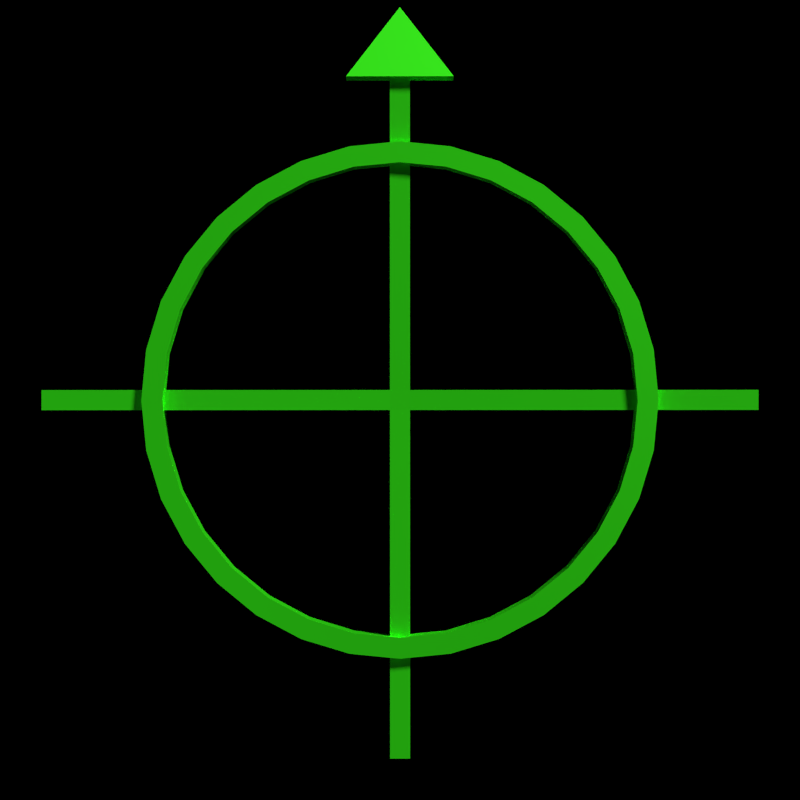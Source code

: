 # Source: Metrology_Ship.blend  (saved by Blender 2.81.16; exported with 4.5.12 LTS)
import bpy
from mathutils import Matrix  # noqa: F401  (used for matrix-valued properties, if any)

bpy.ops.wm.read_factory_settings(use_empty=True)
scene = bpy.context.scene
scene.name = 'Scene'

# ---- collections
col_front_camera = bpy.data.collections.new('Front Camera'); scene.collection.children.link(col_front_camera)
col_top_camera = bpy.data.collections.new('Top Camera'); scene.collection.children.link(col_top_camera)
col_nova_camera = bpy.data.collections.new('Nova Camera'); scene.collection.children.link(col_nova_camera)
col_back_camera = bpy.data.collections.new('Back Camera'); scene.collection.children.link(col_back_camera)
col_ship = bpy.data.collections.new('Ship'); scene.collection.children.link(col_ship)
col_weapons = bpy.data.collections.new('Weapons'); scene.collection.children.link(col_weapons)

# ---- materials (node trees are filled in below, after node groups)
mat_material = bpy.data.materials.new('Material')
mat_material.diffuse_color = (0.04092, 1.0, 0.006995, 1.0)

# ---- material node trees
mat_material.use_nodes = True; mat_material.node_tree.nodes.clear()
_N = mat_material.node_tree.nodes; _L = mat_material.node_tree.links
n0 = _N.new('ShaderNodeOutputMaterial'); n0.name = 'Material Output'; n0.location = (300, 300)
n1 = _N.new('ShaderNodeBsdfPrincipled'); n1.name = 'Principled BSDF'; n1.location = (10, 300)
n1.distribution = 'GGX'
n1.subsurface_method = 'BURLEY'
n1.inputs[0].default_value = (0.04092, 1.0, 0.006995, 1.0)
n1.inputs[1].default_value = 0.75
n1.inputs[3].default_value = 1.45
n1.inputs[27].default_value = (0.0, 0.0, 0.0, 1.0)
n1.inputs[28].default_value = 1.0
_L.new(n1.outputs[0], n0.inputs[0])
n0.is_active_output = True

# ---- world
world_world = bpy.data.worlds.new('World'); scene.world = world_world
world_world.color = (0.0, 0.0, 0.0)
world_world.use_sun_shadow = False
world_world.sun_shadow_jitter_overblur = 0.0
world_world.cycles.sampling_method = 'NONE'
world_world.cycles.sample_map_resolution = 256

# ---- cameras
cam_camera_001 = bpy.data.cameras.new('Camera.001')
cam_camera_001.clip_end = 100.0
cam_camera_001.lens = 237.0
cam_camera_001.sensor_width = 32.0
cam_camera_001.sensor_height = 18.0
cam_camera_001.ortho_scale = 24.0
cam_camera_001.display_size = 2.0
cam_camera_001.show_composition_thirds = True
cam_camera_001.dof.focus_distance = 0.0
cam_camera = bpy.data.cameras.new('Camera')
cam_camera.clip_end = 100.0
cam_camera.lens = 104.0
cam_camera.sensor_width = 32.0
cam_camera.sensor_height = 18.0
cam_camera.ortho_scale = 5.6
cam_camera.show_composition_thirds = True
cam_camera.dof.focus_distance = 0.0
cam_camera_003 = bpy.data.cameras.new('Camera.003')
cam_camera_003.clip_end = 100.0
cam_camera_003.lens = 170.0
cam_camera_003.sensor_width = 32.0
cam_camera_003.sensor_height = 18.0
cam_camera_003.ortho_scale = 12.0
cam_camera_003.show_composition_thirds = True
cam_camera_003.dof.focus_distance = 0.0
cam_camera_004 = bpy.data.cameras.new('Camera.004')
cam_camera_004.clip_end = 100.0
cam_camera_004.lens = 170.0
cam_camera_004.sensor_width = 32.0
cam_camera_004.sensor_height = 18.0
cam_camera_004.ortho_scale = 12.0
cam_camera_004.show_composition_thirds = True
cam_camera_004.dof.focus_distance = 0.0
cam_camera_002 = bpy.data.cameras.new('Camera.002')
cam_camera_002.clip_end = 100.0
cam_camera_002.lens = 225.0
cam_camera_002.sensor_width = 32.0
cam_camera_002.sensor_height = 18.0
cam_camera_002.ortho_scale = 24.0
cam_camera_002.display_size = 2.0
cam_camera_002.show_composition_thirds = True
cam_camera_002.dof.focus_distance = 0.0

# ---- lights
light_point_001 = bpy.data.lights.new('Point.001', 'POINT')
light_point_001.color = (0.7187, 0.8527, 1.0)
light_point_001.transmission_factor = 0.0
light_point_001.energy = 2000.0
light_point_001.shadow_buffer_clip_start = 0.5
light_point_001.shadow_soft_size = 0.1
light_point_001.shadow_maximum_resolution = 0.006
light_point_001.use_absolute_resolution = True
light_point_001.cycles.use_multiple_importance_sampling = False
light_sun_001 = bpy.data.lights.new('Sun.001', 'SUN')
light_sun_001.transmission_factor = 0.0
light_sun_001.angle = 0.1993
light_sun_001.energy = 5.0
light_sun_001.shadow_buffer_clip_start = 0.5
light_sun_001.shadow_soft_size = 0.1
light_sun_001.shadow_cascade_max_distance = 1000.0
light_sun_001.cycles.use_multiple_importance_sampling = False
light_point = bpy.data.lights.new('Point', 'POINT')
light_point.color = (0.7187, 0.8527, 1.0)
light_point.transmission_factor = 0.0
light_point.energy = 2000.0
light_point.shadow_buffer_clip_start = 0.5
light_point.shadow_soft_size = 0.1
light_point.shadow_maximum_resolution = 0.006
light_point.use_absolute_resolution = True
light_point.cycles.use_multiple_importance_sampling = False
light_sun = bpy.data.lights.new('Sun', 'SUN')
light_sun.transmission_factor = 0.0
light_sun.angle = 0.1993
light_sun.energy = 5.0
light_sun.shadow_buffer_clip_start = 0.5
light_sun.shadow_soft_size = 0.1
light_sun.shadow_cascade_max_distance = 1000.0
light_sun.cycles.use_multiple_importance_sampling = False
light_point_003 = bpy.data.lights.new('Point.003', 'POINT')
light_point_003.color = (0.7187, 0.8527, 1.0)
light_point_003.transmission_factor = 0.0
light_point_003.energy = 2000.0
light_point_003.shadow_buffer_clip_start = 0.5
light_point_003.shadow_soft_size = 0.1
light_point_003.shadow_maximum_resolution = 0.006
light_point_003.use_absolute_resolution = True
light_point_003.cycles.use_multiple_importance_sampling = False
light_sun_003 = bpy.data.lights.new('Sun.003', 'SUN')
light_sun_003.transmission_factor = 0.0
light_sun_003.angle = 0.1993
light_sun_003.energy = 5.0
light_sun_003.shadow_buffer_clip_start = 0.5
light_sun_003.shadow_soft_size = 0.1
light_sun_003.shadow_cascade_max_distance = 1000.0
light_sun_003.cycles.use_multiple_importance_sampling = False
light_point_002 = bpy.data.lights.new('Point.002', 'POINT')
light_point_002.color = (0.7187, 0.8527, 1.0)
light_point_002.transmission_factor = 0.0
light_point_002.energy = 2000.0
light_point_002.shadow_buffer_clip_start = 0.5
light_point_002.shadow_soft_size = 0.1
light_point_002.shadow_maximum_resolution = 0.006
light_point_002.use_absolute_resolution = True
light_point_002.cycles.use_multiple_importance_sampling = False
light_sun_002 = bpy.data.lights.new('Sun.002', 'SUN')
light_sun_002.transmission_factor = 0.0
light_sun_002.angle = 0.1993
light_sun_002.energy = 5.0
light_sun_002.shadow_buffer_clip_start = 0.5
light_sun_002.shadow_soft_size = 0.1
light_sun_002.shadow_cascade_max_distance = 1000.0
light_sun_002.cycles.use_multiple_importance_sampling = False

# ---- meshes
me_cube = bpy.data.meshes.new('Cube')
me_cube.from_pydata([(-1.0, -0.5625, -0.5625), (-1.0, -0.5625, 0.5625), (-1.0, 0.5625, -0.5625), (-1.0, 0.5625, 0.5625), (1.0, -0.5625, -0.5625), (1.0, -0.5625, 0.5625), (1.0, 0.5625, -0.5625), (1.0, 0.5625, 0.5625), (0.02813, 0.5625, -0.3164), (-0.02813, 0.5625, -0.3164), (-0.02813, 0.5625, 0.3164), (0.02813, 0.5625, 0.3164), (-0.02813, -0.5625, -0.3164), (0.02813, -0.5625, -0.3164), (0.02813, -0.5625, 0.3164), (-0.02813, -0.5625, 0.3164), (-0.02813, -18.0, -0.5625), (0.02813, -18.0, -0.5625), (-0.02813, -18.0, 0.5625), (0.02813, 20.0, -0.5625), (-0.02813, 20.0, -0.5625), (-0.02813, 20.0, 0.5625), (0.02813, 20.0, 0.5625), (-0.15, -18.0, -1.0), (0.15, -18.0, -1.0), (0.15, -18.0, 1.0), (-0.15, -18.0, 1.0), (0.0, -22.0, 0.0), (0.02812, -18.0, 0.5625), (0.0, 14.4, 0.9), (-0.1405, 14.12, 0.9), (-0.2755, 13.3, 0.9), (-0.4, 11.97, 0.9), (-0.5091, 10.18, 0.9), (-0.5987, 8.0, 0.9), (-0.6652, 5.511, 0.9), (-0.7062, 2.809, 0.9), (-0.72, 1.087e-06, 0.9), (-0.7062, -2.809, 0.9), (-0.6652, -5.511, 0.9), (-0.5987, -8.0, 0.9), (-0.5091, -10.18, 0.9), (-0.4, -11.97, 0.9), (-0.2755, -13.3, 0.9), (-0.1405, -14.12, 0.9), (2.346e-07, -14.4, 0.9), (0.1405, -14.12, 0.9), (0.2755, -13.3, 0.9), (0.4, -11.97, 0.9), (0.5091, -10.18, 0.9), (0.5987, -8.0, 0.9), (0.6652, -5.511, 0.9), (0.7062, -2.809, 0.9), (0.72, 1.39e-05, 0.9), (0.7062, 2.809, 0.9), (0.6652, 5.511, 0.9), (0.5987, 8.0, 0.9), (0.5091, 10.18, 0.9), (0.4, 11.97, 0.9), (0.2755, 13.3, 0.9), (0.1405, 14.12, 0.9), (0.0, 13.23, 0.9156), (-0.129, 12.98, 0.9156), (-0.2531, 12.22, 0.9156), (-0.3675, 11.0, 0.9156), (-0.4677, 9.354, 0.9156), (-0.55, 7.35, 0.9156), (-0.6111, 5.063, 0.9156), (-0.6488, 2.581, 0.9156), (-0.6615, 9.988e-07, 0.9156), (-0.6488, -2.581, 0.9156), (-0.6111, -5.063, 0.9156), (-0.55, -7.35, 0.9156), (-0.4677, -9.354, 0.9156), (-0.3675, -11.0, 0.9156), (-0.2531, -12.22, 0.9156), (-0.129, -12.98, 0.9156), (2.155e-07, -13.23, 0.9156), (0.129, -12.98, 0.9156), (0.2531, -12.22, 0.9156), (0.3675, -11.0, 0.9156), (0.4677, -9.354, 0.9156), (0.55, -7.35, 0.9156), (0.6111, -5.063, 0.9156), (0.6488, -2.581, 0.9156), (0.6615, 1.277e-05, 0.9156), (0.6488, 2.581, 0.9156), (0.6111, 5.063, 0.9156), (0.55, 7.35, 0.9156), (0.4677, 9.354, 0.9156), (0.3675, 11.0, 0.9156), (0.2531, 12.22, 0.9156), (0.129, 12.98, 0.9156), (-0.1405, 14.12, -0.9), (0.0, 14.4, -0.9), (-0.2755, 13.3, -0.9), (-0.4, 11.97, -0.9), (-0.5091, 10.18, -0.9), (-0.5987, 8.0, -0.9), (-0.6652, 5.511, -0.9), (-0.7062, 2.809, -0.9), (-0.72, 1.087e-06, -0.9), (-0.7062, -2.809, -0.9), (-0.6652, -5.511, -0.9), (-0.5987, -8.0, -0.9), (-0.5091, -10.18, -0.9), (-0.4, -11.97, -0.9), (-0.2755, -13.3, -0.9), (-0.1405, -14.12, -0.9), (2.346e-07, -14.4, -0.9), (0.1405, -14.12, -0.9), (0.2755, -13.3, -0.9), (0.4, -11.97, -0.9), (0.5091, -10.18, -0.9), (0.5987, -8.0, -0.9), (0.6652, -5.511, -0.9), (0.7062, -2.809, -0.9), (0.72, 1.39e-05, -0.9), (0.7062, 2.809, -0.9), (0.6652, 5.511, -0.9), (0.5987, 8.0, -0.9), (0.5091, 10.18, -0.9), (0.4, 11.97, -0.9), (0.2755, 13.3, -0.9), (0.1405, 14.12, -0.9), (-0.129, 12.98, -0.9156), (0.0, 13.23, -0.9156), (-0.2531, 12.22, -0.9156), (-0.3675, 11.0, -0.9156), (-0.4677, 9.354, -0.9156), (-0.55, 7.35, -0.9156), (-0.6111, 5.063, -0.9156), (-0.6488, 2.581, -0.9156), (-0.6615, 9.988e-07, -0.9156), (-0.6488, -2.581, -0.9156), (-0.6111, -5.063, -0.9156), (-0.55, -7.35, -0.9156), (-0.4677, -9.354, -0.9156), (-0.3675, -11.0, -0.9156), (-0.2531, -12.22, -0.9156), (-0.129, -12.98, -0.9156), (2.155e-07, -13.23, -0.9156), (0.129, -12.98, -0.9156), (0.2531, -12.22, -0.9156), (0.3675, -11.0, -0.9156), (0.4677, -9.354, -0.9156), (0.55, -7.35, -0.9156), (0.6111, -5.063, -0.9156), (0.6488, -2.581, -0.9156), (0.6615, 1.277e-05, -0.9156), (0.6488, 2.581, -0.9156), (0.6111, 5.063, -0.9156), (0.55, 7.35, -0.9156), (0.4677, 9.354, -0.9156), (0.3675, 11.0, -0.9156), (0.2531, 12.22, -0.9156), (0.129, 12.98, -0.9156)], [], [(0, 1, 3, 2), (6, 7, 5, 4), (11, 10, 15, 14), (9, 8, 13, 12), (20, 21, 22, 19), (24, 25, 27), (26, 23, 27), (23, 24, 27), (27, 25, 26), (1, 15, 10, 3), (0, 2, 9, 12), (5, 7, 11, 14), (4, 13, 8, 6), (11, 22, 21, 10), (9, 20, 19, 8), (13, 17, 16, 12), (15, 18, 28, 14), (13, 14, 28, 17), (4, 5, 14, 13), (6, 8, 11, 7), (0, 12, 15, 1), (12, 16, 18, 15), (2, 3, 10, 9), (9, 10, 21, 20), (49, 50, 82, 81), (36, 37, 69, 68), (50, 51, 83, 82), (37, 38, 70, 69), (51, 52, 84, 83), (38, 39, 71, 70), (52, 53, 85, 84), (39, 40, 72, 71), (53, 54, 86, 85), (40, 41, 73, 72), (54, 55, 87, 86), (41, 42, 74, 73), (55, 56, 88, 87), (42, 43, 75, 74), (29, 30, 62, 61), (56, 57, 89, 88), (43, 44, 76, 75), (30, 31, 63, 62), (57, 58, 90, 89), (44, 45, 77, 76), (31, 32, 64, 63), (58, 59, 91, 90), (45, 46, 78, 77), (32, 33, 65, 64), (59, 60, 92, 91), (46, 47, 79, 78), (33, 34, 66, 65), (60, 29, 61, 92), (47, 48, 80, 79), (34, 35, 67, 66), (48, 49, 81, 80), (35, 36, 68, 67), (113, 145, 146, 114), (100, 132, 133, 101), (114, 146, 147, 115), (101, 133, 134, 102), (115, 147, 148, 116), (102, 134, 135, 103), (116, 148, 149, 117), (103, 135, 136, 104), (117, 149, 150, 118), (104, 136, 137, 105), (118, 150, 151, 119), (105, 137, 138, 106), (119, 151, 152, 120), (106, 138, 139, 107), (94, 126, 125, 93), (120, 152, 153, 121), (107, 139, 140, 108), (93, 125, 127, 95), (121, 153, 154, 122), (108, 140, 141, 109), (95, 127, 128, 96), (122, 154, 155, 123), (109, 141, 142, 110), (96, 128, 129, 97), (123, 155, 156, 124), (110, 142, 143, 111), (97, 129, 130, 98), (124, 156, 126, 94), (111, 143, 144, 112), (98, 130, 131, 99), (112, 144, 145, 113), (99, 131, 132, 100), (74, 138, 137, 73), (47, 111, 112, 48), (75, 139, 138, 74), (48, 112, 113, 49), (76, 140, 139, 75), (49, 113, 114, 50), (77, 141, 140, 76), (50, 114, 115, 51), (78, 142, 141, 77), (51, 115, 116, 52), (79, 143, 142, 78), (52, 116, 117, 53), (80, 144, 143, 79), (53, 117, 118, 54), (81, 145, 144, 80), (54, 118, 119, 55), (82, 146, 145, 81), (55, 119, 120, 56), (29, 94, 93, 30), (83, 147, 146, 82), (56, 120, 121, 57), (30, 93, 95, 31), (84, 148, 147, 83), (57, 121, 122, 58), (31, 95, 96, 32), (85, 149, 148, 84), (58, 122, 123, 59), (32, 96, 97, 33), (86, 150, 149, 85), (59, 123, 124, 60), (33, 97, 98, 34), (87, 151, 150, 86), (60, 124, 94, 29), (34, 98, 99, 35), (88, 152, 151, 87), (62, 125, 126, 61), (35, 99, 100, 36), (89, 153, 152, 88), (63, 127, 125, 62), (36, 100, 101, 37), (90, 154, 153, 89), (64, 128, 127, 63), (37, 101, 102, 38), (91, 155, 154, 90), (65, 129, 128, 64), (38, 102, 103, 39), (92, 156, 155, 91), (66, 130, 129, 65), (39, 103, 104, 40), (61, 126, 156, 92), (67, 131, 130, 66), (40, 104, 105, 41), (68, 132, 131, 67), (41, 105, 106, 42), (69, 133, 132, 68), (42, 106, 107, 43), (70, 134, 133, 69), (43, 107, 108, 44), (71, 135, 134, 70), (44, 108, 109, 45), (72, 136, 135, 71), (45, 109, 110, 46), (73, 137, 136, 72), (46, 110, 111, 47), (18, 26, 25, 28), (17, 24, 23, 16), (16, 23, 26, 18), (24, 17, 28, 25)])
me_cube.polygons.foreach_set('use_smooth', [0, 0, 0, 0, 0, 0, 0, 0, 0, 0, 0, 0, 0, 0, 0, 0, 0, 0, 0, 0, 0, 0, 0, 0, 1, 1, 1, 1, 1, 1, 1, 1, 1, 1, 1, 1, 1, 1, 1, 1, 1, 1, 1, 1, 1, 1, 1, 1, 1, 1, 1, 1, 1, 1, 1, 1, 1, 1, 1, 1, 1, 1, 1, 1, 1, 1, 1, 1, 1, 1, 1, 1, 1, 1, 1, 1, 1, 1, 1, 1, 1, 1, 1, 1, 1, 1, 1, 1, 1, 1, 1, 1, 1, 1, 1, 1, 1, 1, 1, 1, 1, 1, 1, 1, 1, 1, 1, 1, 1, 1, 1, 1, 1, 1, 1, 1, 1, 1, 1, 1, 1, 1, 1, 1, 1, 1, 1, 1, 1, 1, 1, 1, 1, 1, 1, 1, 1, 1, 1, 1, 1, 1, 1, 1, 1, 1, 1, 1, 1, 1, 1, 1, 0, 0, 0, 0])
_uv = me_cube.uv_layers.new(name='UVMap')
_uv.uv.foreach_set('vector', [0.375, 0.0, 0.625, 0.0, 0.625, 0.25, 0.375, 0.25, 0.375, 0.5, 0.625, 0.5, 0.625, 0.75, 0.375, 0.75, 0.7083, 0.5, 0.7917, 0.5, 0.7917, 0.75, 0.7083, 0.75, 0.2083, 0.5, 0.2917, 0.5, 0.2917, 0.75, 0.2083, 0.75, 0.375, 0.3333, 0.625, 0.3333, 0.625, 0.4167, 0.375, 0.4167, 0.375, 0.8333, 0.625, 0.8333, 0.375, 0.8333, 0.625, 0.9167, 0.375, 0.9167, 0.625, 0.9167, 0.375, 0.9167, 0.375, 0.8333, 0.375, 0.8333, 0.625, 0.9167, 0.625, 0.8333, 0.625, 0.9167, 0.625, 0.0, 0.7917, 0.75, 0.7917, 0.5, 0.625, 0.25, 0.375, 0.0, 0.375, 0.25, 0.2083, 0.5, 0.2083, 0.75, 0.625, 0.75, 0.625, 0.5, 0.7083, 0.5, 0.7083, 0.75, 0.375, 0.75, 0.2917, 0.75, 0.2917, 0.5, 0.375, 0.5, 0.7083, 0.5, 0.625, 0.4167, 0.625, 0.3333, 0.7917, 0.5, 0.2083, 0.5, 0.375, 0.3333, 0.375, 0.4167, 0.2917, 0.5, 0.2917, 0.75, 0.375, 0.8611, 0.375, 0.8889, 0.2083, 0.75, 0.7917, 0.75, 0.625, 0.8889, 0.625, 0.8611, 0.7083, 0.75, 0.2917, 0.75, 0.7083, 0.75, 0.625, 0.8333, 0.375, 0.8611, 0.375, 0.75, 0.625, 0.75, 0.7083, 0.75, 0.2917, 0.75, 0.375, 0.5, 0.2917, 0.5, 0.7083, 0.5, 0.625, 0.5, 0.375, 0.0, 0.2083, 0.75, 0.7917, 0.75, 0.625, 0.0, 0.2083, 0.75, 0.375, 0.8889, 0.625, 0.8889, 0.7917, 0.75, 0.375, 0.25, 0.625, 0.25, 0.7917, 0.5, 0.2083, 0.5, 0.2083, 0.5, 0.7917, 0.5, 0.625, 0.3333, 0.375, 0.3333, 0.0, 0.0, 0.0, 0.0, 0.0, 0.0, 0.0, 0.0, 0.0, 0.0, 0.0, 0.0, 0.0, 0.0, 0.0, 0.0, 0.0, 0.0, 0.0, 0.0, 0.0, 0.0, 0.0, 0.0, 0.0, 0.0, 0.0, 0.0, 0.0, 0.0, 0.0, 0.0, 0.0, 0.0, 0.0, 0.0, 0.0, 0.0, 0.0, 0.0, 0.0, 0.0, 0.0, 0.0, 0.0, 0.0, 0.0, 0.0, 0.0, 0.0, 0.0, 0.0, 0.0, 0.0, 0.0, 0.0, 0.0, 0.0, 0.0, 0.0, 0.0, 0.0, 0.0, 0.0, 0.0, 0.0, 0.0, 0.0, 0.0, 0.0, 0.0, 0.0, 0.0, 0.0, 0.0, 0.0, 0.0, 0.0, 0.0, 0.0, 0.0, 0.0, 0.0, 0.0, 0.0, 0.0, 0.0, 0.0, 0.0, 0.0, 0.0, 0.0, 0.0, 0.0, 0.0, 0.0, 0.0, 0.0, 0.0, 0.0, 0.0, 0.0, 0.0, 0.0, 0.0, 0.0, 0.0, 0.0, 0.0, 0.0, 0.0, 0.0, 0.0, 0.0, 0.0, 0.0, 0.0, 0.0, 0.0, 0.0, 0.0, 0.0, 0.0, 0.0, 0.0, 0.0, 0.0, 0.0, 0.0, 0.0, 0.0, 0.0, 0.0, 0.0, 0.0, 0.0, 0.0, 0.0, 0.0, 0.0, 0.0, 0.0, 0.0, 0.0, 0.0, 0.0, 0.0, 0.0, 0.0, 0.0, 0.0, 0.0, 0.0, 0.0, 0.0, 0.0, 0.0, 0.0, 0.0, 0.0, 0.0, 0.0, 0.0, 0.0, 0.0, 0.0, 0.0, 0.0, 0.0, 0.0, 0.0, 0.0, 0.0, 0.0, 0.0, 0.0, 0.0, 0.0, 0.0, 0.0, 0.0, 0.0, 0.0, 0.0, 0.0, 0.0, 0.0, 0.0, 0.0, 0.0, 0.0, 0.0, 0.0, 0.0, 0.0, 0.0, 0.0, 0.0, 0.0, 0.0, 0.0, 0.0, 0.0, 0.0, 0.0, 0.0, 0.0, 0.0, 0.0, 0.0, 0.0, 0.0, 0.0, 0.0, 0.0, 0.0, 0.0, 0.0, 0.0, 0.0, 0.0, 0.0, 0.0, 0.0, 0.0, 0.0, 0.0, 0.0, 0.0, 0.0, 0.0, 0.0, 0.0, 0.0, 0.0, 0.0, 0.0, 0.0, 0.0, 0.0, 0.0, 0.0, 0.0, 0.0, 0.0, 0.0, 0.0, 0.0, 0.0, 0.0, 0.0, 0.0, 0.0, 0.0, 0.0, 0.0, 0.0, 0.0, 0.0, 0.0, 0.0, 0.0, 0.0, 0.0, 0.0, 0.0, 0.0, 0.0, 0.0, 0.0, 0.0, 0.0, 0.0, 0.0, 0.0, 0.0, 0.0, 0.0, 0.0, 0.0, 0.0, 0.0, 0.0, 0.0, 0.0, 0.0, 0.0, 0.0, 0.0, 0.0, 0.0, 0.0, 0.0, 0.0, 0.0, 0.0, 0.0, 0.0, 0.0, 0.0, 0.0, 0.0, 0.0, 0.0, 0.0, 0.0, 0.0, 0.0, 0.0, 0.0, 0.0, 0.0, 0.0, 0.0, 0.0, 0.0, 0.0, 0.0, 0.0, 0.0, 0.0, 0.0, 0.0, 0.0, 0.0, 0.0, 0.0, 0.0, 0.0, 0.0, 0.0, 0.0, 0.0, 0.0, 0.0, 0.0, 0.0, 0.0, 0.0, 0.0, 0.0, 0.0, 0.0, 0.0, 0.0, 0.0, 0.0, 0.0, 0.0, 0.0, 0.0, 0.0, 0.0, 0.0, 0.0, 0.0, 0.0, 0.0, 0.0, 0.0, 0.0, 0.0, 0.0, 0.0, 0.0, 0.0, 0.0, 0.0, 0.0, 0.0, 0.0, 0.0, 0.0, 0.0, 0.0, 0.0, 0.0, 0.0, 0.0, 0.0, 0.0, 0.0, 0.0, 0.0, 0.0, 0.0, 0.0, 0.0, 0.0, 0.0, 0.0, 0.0, 0.0, 0.0, 0.0, 0.0, 0.0, 0.0, 0.0, 0.0, 0.0, 0.0, 0.0, 0.0, 0.0, 0.0, 0.0, 0.0, 0.0, 0.0, 0.0, 0.0, 0.0, 0.0, 0.0, 0.0, 0.0, 0.0, 0.0, 0.0, 0.0, 0.0, 0.0, 0.0, 0.0, 0.0, 0.0, 0.0, 0.0, 0.0, 0.0, 0.0, 0.0, 0.0, 0.0, 0.0, 0.0, 0.0, 0.0, 0.0, 0.0, 0.0, 0.0, 0.0, 0.0, 0.0, 0.0, 0.0, 0.0, 0.0, 0.0, 0.0, 0.0, 0.0, 0.0, 0.0, 0.0, 0.0, 0.0, 0.0, 0.0, 0.0, 0.0, 0.0, 0.0, 0.0, 0.0, 0.0, 0.0, 0.0, 0.0, 0.0, 0.0, 0.0, 0.0, 0.0, 0.0, 0.0, 0.0, 0.0, 0.0, 0.0, 0.0, 0.0, 0.0, 0.0, 0.0, 0.0, 0.0, 0.0, 0.0, 0.0, 0.0, 0.0, 0.0, 0.0, 0.0, 0.0, 0.0, 0.0, 0.0, 0.0, 0.0, 0.0, 0.0, 0.0, 0.0, 0.0, 0.0, 0.0, 0.0, 0.0, 0.0, 0.0, 0.0, 0.0, 0.0, 0.0, 0.0, 0.0, 0.0, 0.0, 0.0, 0.0, 0.0, 0.0, 0.0, 0.0, 0.0, 0.0, 0.0, 0.0, 0.0, 0.0, 0.0, 0.0, 0.0, 0.0, 0.0, 0.0, 0.0, 0.0, 0.0, 0.0, 0.0, 0.0, 0.0, 0.0, 0.0, 0.0, 0.0, 0.0, 0.0, 0.0, 0.0, 0.0, 0.0, 0.0, 0.0, 0.0, 0.0, 0.0, 0.0, 0.0, 0.0, 0.0, 0.0, 0.0, 0.0, 0.0, 0.0, 0.0, 0.0, 0.0, 0.0, 0.0, 0.0, 0.0, 0.0, 0.0, 0.0, 0.0, 0.0, 0.0, 0.0, 0.0, 0.0, 0.0, 0.0, 0.0, 0.0, 0.0, 0.0, 0.0, 0.0, 0.0, 0.0, 0.0, 0.0, 0.0, 0.0, 0.0, 0.0, 0.0, 0.0, 0.0, 0.0, 0.0, 0.0, 0.0, 0.0, 0.0, 0.0, 0.0, 0.0, 0.0, 0.0, 0.0, 0.0, 0.0, 0.0, 0.0, 0.0, 0.0, 0.0, 0.0, 0.0, 0.0, 0.0, 0.0, 0.0, 0.0, 0.0, 0.0, 0.0, 0.0, 0.0, 0.0, 0.0, 0.0, 0.0, 0.0, 0.0, 0.0, 0.0, 0.0, 0.0, 0.0, 0.0, 0.0, 0.0, 0.0, 0.0, 0.0, 0.0, 0.0, 0.0, 0.0, 0.0, 0.0, 0.0, 0.0, 0.0, 0.0, 0.0, 0.0, 0.0, 0.0, 0.0, 0.0, 0.0, 0.0, 0.0, 0.0, 0.0, 0.0, 0.0, 0.0, 0.0, 0.0, 0.0, 0.0, 0.0, 0.0, 0.0, 0.0, 0.0, 0.0, 0.0, 0.0, 0.0, 0.0, 0.0, 0.0, 0.0, 0.0, 0.0, 0.0, 0.0, 0.0, 0.0, 0.0, 0.0, 0.0, 0.0, 0.0, 0.0, 0.0, 0.0, 0.0, 0.0, 0.0, 0.0, 0.0, 0.0, 0.0, 0.0, 0.0, 0.0, 0.0, 0.0, 0.0, 0.0, 0.0, 0.0, 0.0, 0.0, 0.0, 0.0, 0.0, 0.0, 0.0, 0.0, 0.0, 0.0, 0.0, 0.0, 0.0, 0.0, 0.0, 0.0, 0.0, 0.0, 0.0, 0.0, 0.0, 0.0, 0.0, 0.0, 0.0, 0.0, 0.0, 0.0, 0.0, 0.0, 0.0, 0.0, 0.0, 0.0, 0.0, 0.0, 0.0, 0.0, 0.0, 0.0, 0.0, 0.0, 0.0, 0.0, 0.0, 0.0, 0.0, 0.0, 0.0, 0.0, 0.0, 0.0, 0.0, 0.0, 0.0, 0.0, 0.0, 0.0, 0.0, 0.0, 0.0, 0.0, 0.0, 0.0, 0.0, 0.0, 0.0, 0.0, 0.0, 0.0, 0.0, 0.0, 0.0, 0.0, 0.0, 0.0, 0.0, 0.0, 0.0, 0.0, 0.0, 0.0, 0.0, 0.0, 0.0, 0.0, 0.0, 0.0, 0.0, 0.0, 0.0, 0.0, 0.0, 0.0, 0.0, 0.0, 0.0, 0.0, 0.0, 0.0, 0.0, 0.0, 0.0, 0.0, 0.0, 0.0, 0.0, 0.0, 0.0, 0.0, 0.0, 0.0, 0.0, 0.0, 0.0, 0.0, 0.0, 0.0, 0.0, 0.0, 0.0, 0.0, 0.0, 0.0, 0.0, 0.0, 0.0, 0.0, 0.0, 0.0, 0.0, 0.0, 0.0, 0.0, 0.0, 0.0, 0.0, 0.0, 0.0, 0.0, 0.0, 0.0, 0.0, 0.0, 0.0, 0.0, 0.0, 0.0, 0.0, 0.0, 0.0, 0.0, 0.0, 0.0, 0.0, 0.0, 0.0, 0.0, 0.0, 0.0, 0.0, 0.0, 0.0, 0.0, 0.0, 0.0, 0.0, 0.0, 0.0, 0.0, 0.0, 0.0, 0.0, 0.0, 0.0, 0.0, 0.0, 0.0, 0.0, 0.0, 0.0, 0.0, 0.0, 0.0, 0.0, 0.0, 0.0, 0.0, 0.0, 0.0, 0.0, 0.0, 0.0, 0.0, 0.0, 0.0, 0.0, 0.0, 0.0, 0.0, 0.0, 0.0, 0.0, 0.0, 0.0, 0.0, 0.0, 0.0, 0.0, 0.0, 0.0, 0.0, 0.0, 0.0, 0.0, 0.0, 0.0, 0.0, 0.0, 0.0, 0.0, 0.0, 0.0, 0.0, 0.0, 0.0, 0.0, 0.0, 0.0, 0.0, 0.0, 0.0, 0.0, 0.0, 0.0, 0.0, 0.0, 0.0, 0.0, 0.0, 0.0, 0.0, 0.0, 0.0, 0.0, 0.0, 0.0, 0.0, 0.0, 0.0, 0.0, 0.0, 0.0, 0.0, 0.0, 0.0, 0.0, 0.0, 0.0, 0.0, 0.0, 0.0, 0.0, 0.0, 0.0, 0.0, 0.0, 0.0, 0.0, 0.0, 0.0, 0.0, 0.0, 0.0, 0.0, 0.0, 0.0, 0.0, 0.0, 0.0, 0.0, 0.0, 0.0, 0.0, 0.0, 0.0, 0.0, 0.0, 0.0, 0.0, 0.0, 0.0, 0.0, 0.0, 0.0, 0.0, 0.0, 0.0, 0.0, 0.625, 0.8889, 0.625, 0.9167, 0.625, 0.8333, 0.625, 0.8611, 0.375, 0.8611, 0.375, 0.8333, 0.375, 0.9167, 0.375, 0.8889, 0.375, 0.8889, 0.375, 0.9167, 0.625, 0.9167, 0.625, 0.8889, 0.375, 0.8333, 0.375, 0.8611, 0.625, 0.8333, 0.625, 0.8333])
me_cube.materials.append(mat_material)
me_cube.use_remesh_fix_poles = True
me_cube.use_remesh_preserve_attributes = False
me_cube.use_mirror_vertex_groups = False
me_cube.update()

# ---- objects
ob_cube = bpy.data.objects.new('Cube', me_cube)
ob_empty = bpy.data.objects.new('Empty', None)
ob_top_point_001 = bpy.data.objects.new('Top Point.001', light_point_001)
ob_front_camera = bpy.data.objects.new('Front Camera', cam_camera_001)
ob_front_sun = bpy.data.objects.new('Front Sun', light_sun_001)
ob_top_point = bpy.data.objects.new('Top Point', light_point)
ob_top_sun = bpy.data.objects.new('Top Sun', light_sun)
ob_top_camera = bpy.data.objects.new('Top Camera', cam_camera)
ob_side_camera = bpy.data.objects.new('Side Camera', cam_camera_003)
ob_nova_point = bpy.data.objects.new('Nova Point', light_point_003)
ob_nova_sun = bpy.data.objects.new('Nova Sun', light_sun_003)
ob_nova_camera = bpy.data.objects.new('Nova Camera', cam_camera_004)
ob_top_point_002 = bpy.data.objects.new('Top Point.002', light_point_002)
ob_back_camera = bpy.data.objects.new('Back Camera', cam_camera_002)
ob_back_sun = bpy.data.objects.new('Back Sun', light_sun_002)

# ---- transforms, parenting, visibility, modifiers, constraints
ob_cube.parent = ob_empty
ob_cube.matrix_parent_inverse = Matrix(((0.2, -0.0, 0.0, -0.0), (-0.0, 0.2, -0.0, 0.0), (0.0, -0.0, 1.0, -0.0), (-0.0, 0.0, -0.0, 1.0)))
ob_cube.location = (0.0, 0.0, 0.0)
ob_cube.scale = (4.121, 0.2061, 0.2061)
ob_cube.lineart.crease_threshold = 0.0
_m = ob_cube.modifiers.new('EdgeSplit', 'EDGE_SPLIT')
ob_empty.location = (0.0, 0.0, 0.0)
ob_empty.scale = (5.0, 5.0, 1.0)
ob_empty.empty_display_type = 'SINGLE_ARROW'
ob_empty.lineart.crease_threshold = 0.0
ob_top_point_001.location = (12.34, 10.56, 11.79)
ob_top_point_001.rotation_euler = (0.0, -0.0, -3.142)
ob_top_point_001.lineart.crease_threshold = 0.0
ob_front_camera.location = (-13.1, -22.0, 18.11)
ob_front_camera.rotation_euler = (0.9599, -0.0, -0.5236)
ob_front_camera.lineart.crease_threshold = 0.0
ob_front_sun.location = (-15.0, -13.0, 18.0)
ob_front_sun.rotation_euler = (0.0, 0.9599, -2.967)
ob_front_sun.lineart.crease_threshold = 0.0
ob_top_point.location = (12.34, 10.56, 11.79)
ob_top_point.rotation_euler = (0.0, -0.0, -3.142)
ob_top_point.lineart.crease_threshold = 0.0
ob_top_sun.location = (-15.0, -13.0, 18.0)
ob_top_sun.rotation_euler = (2.079e-08, 1.134, -2.269)
ob_top_sun.lineart.crease_threshold = 0.0
ob_top_camera.location = (0.0, 0.0, 30.0)
ob_top_camera.rotation_euler = (0.0, -0.0, -3.142)
ob_top_camera.lock_rotations_4d = False
ob_top_camera.empty_display_type = 'ARROWS'
ob_top_camera.color = (0.0, 0.0, 0.0, 0.0)
ob_top_camera.display_type = 'WIRE'
ob_top_camera.lineart.crease_threshold = 0.0
ob_side_camera.location = (-30.0, -0.05772, 0.4549)
ob_side_camera.rotation_euler = (1.571, 6.283, -7.854)
ob_side_camera.lock_rotations_4d = False
ob_side_camera.empty_display_type = 'ARROWS'
ob_side_camera.color = (0.0, 0.0, 0.0, 0.0)
ob_side_camera.display_type = 'WIRE'
ob_side_camera.lineart.crease_threshold = 0.0
ob_nova_point.location = (-12.34, 10.56, 11.79)
ob_nova_point.rotation_euler = (0.0, -0.0, 3.142)
ob_nova_point.scale = (-1.0, 1.0, 1.0)
ob_nova_point.lineart.crease_threshold = 0.0
ob_nova_sun.location = (15.0, -13.0, 18.0)
ob_nova_sun.rotation_euler = (2.079e-08, 1.134, 5.585)
ob_nova_sun.scale = (1.0, -1.0, 1.0)
ob_nova_sun.lineart.crease_threshold = 0.0
ob_nova_camera.location = (1.855e-06, 21.21, 21.21)
ob_nova_camera.rotation_euler = (0.7854, 2.135e-07, 3.142)
ob_nova_camera.lock_rotations_4d = False
ob_nova_camera.empty_display_type = 'ARROWS'
ob_nova_camera.color = (0.0, 0.0, 0.0, 0.0)
ob_nova_camera.display_type = 'WIRE'
ob_nova_camera.lineart.crease_threshold = 0.0
ob_top_point_002.location = (-12.34, -10.56, 11.79)
ob_top_point_002.rotation_euler = (0.0, -0.0, -6.283)
ob_top_point_002.lineart.crease_threshold = 0.0
ob_back_camera.location = (12.36, 22.0, 17.17)
ob_back_camera.rotation_euler = (0.9599, -0.0, -3.665)
ob_back_camera.lineart.crease_threshold = 0.0
ob_back_sun.location = (15.0, 13.0, 18.0)
ob_back_sun.rotation_euler = (0.0, 0.9599, -6.109)
ob_back_sun.lineart.crease_threshold = 0.0

# ---- collection membership
scene.collection.objects.link(ob_cube)
scene.collection.objects.link(ob_empty)
col_front_camera.objects.link(ob_top_point_001)
col_front_camera.objects.link(ob_front_camera)
col_front_camera.objects.link(ob_front_sun)
col_top_camera.objects.link(ob_top_point)
col_top_camera.objects.link(ob_top_sun)
col_top_camera.objects.link(ob_top_camera)
col_top_camera.objects.link(ob_side_camera)
col_nova_camera.objects.link(ob_nova_point)
col_nova_camera.objects.link(ob_nova_sun)
col_nova_camera.objects.link(ob_nova_camera)
col_back_camera.objects.link(ob_top_point_002)
col_back_camera.objects.link(ob_back_camera)
col_back_camera.objects.link(ob_back_sun)
def _layer_coll(name, lc=None):
    lc = lc or bpy.context.view_layer.layer_collection
    for c in lc.children:
        if c.name == name: return c
        r = _layer_coll(name, c)
        if r: return r
_layer_coll('Front Camera').exclude = True
_layer_coll('Nova Camera').exclude = True
_layer_coll('Back Camera').exclude = True

# ---- scene / render settings (as saved in the file)
scene.camera = ob_top_camera
scene.frame_start = 0; scene.frame_end = 359; scene.frame_set(0)
scene.render.engine = 'CYCLES'
scene.render.image_settings.compression = 90
scene.render.resolution_x = 577
scene.render.resolution_y = 577
scene.render.dither_intensity = 0.0
scene.render.film_transparent = True
scene.cycles.samples = 96
scene.cycles.sampling_pattern = 'TABULATED_SOBOL'
scene.cycles.light_sampling_threshold = 0.0
scene.cycles.use_adaptive_sampling = False
scene.cycles.use_light_tree = False
scene.cycles.blur_glossy = 0.0
scene.cycles.volume_bounces = 1
scene.cycles.pixel_filter_type = 'GAUSSIAN'
scene.cycles.sample_clamp_indirect = 0.0
scene.view_settings.view_transform = 'Standard'
bpy.context.view_layer.update()
